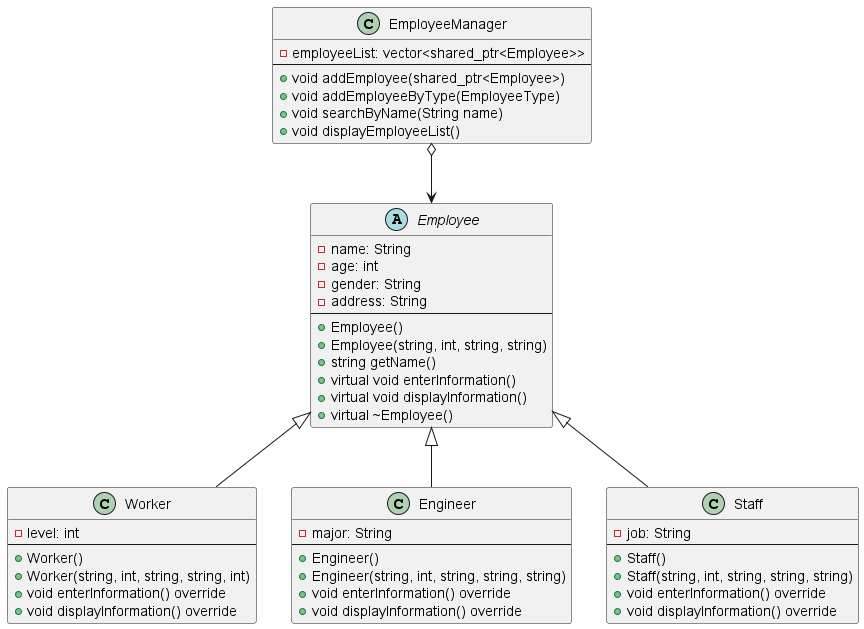

The diagram above was rendered by PlantUML. Its source (embedded in the PNG):
@startuml

abstract class Employee {
    - name: String
    - age: int
    - gender: String
    - address: String
    --
    + Employee()
    + Employee(string, int, string, string)
    + string getName()
    + virtual void enterInformation()
    + virtual void displayInformation()
    + virtual ~Employee()
}

class Worker {
    - level: int
    --
    + Worker()
    + Worker(string, int, string, string, int)
    + void enterInformation() override
    + void displayInformation() override
}

class Engineer {
    - major: String
    --
    + Engineer()
    + Engineer(string, int, string, string, string)
    + void enterInformation() override
    + void displayInformation() override
}

class Staff {
    - job: String
    --
    + Staff()
    + Staff(string, int, string, string, string)
    + void enterInformation() override
    + void displayInformation() override
}

class EmployeeManager {
    - employeeList: vector<shared_ptr<Employee>>
    --
    + void addEmployee(shared_ptr<Employee>)
    + void addEmployeeByType(EmployeeType)
    + void searchByName(String name)
    + void displayEmployeeList()
}

Employee <|-- Worker
Employee <|-- Engineer
Employee <|-- Staff
EmployeeManager o--> Employee

@enduml